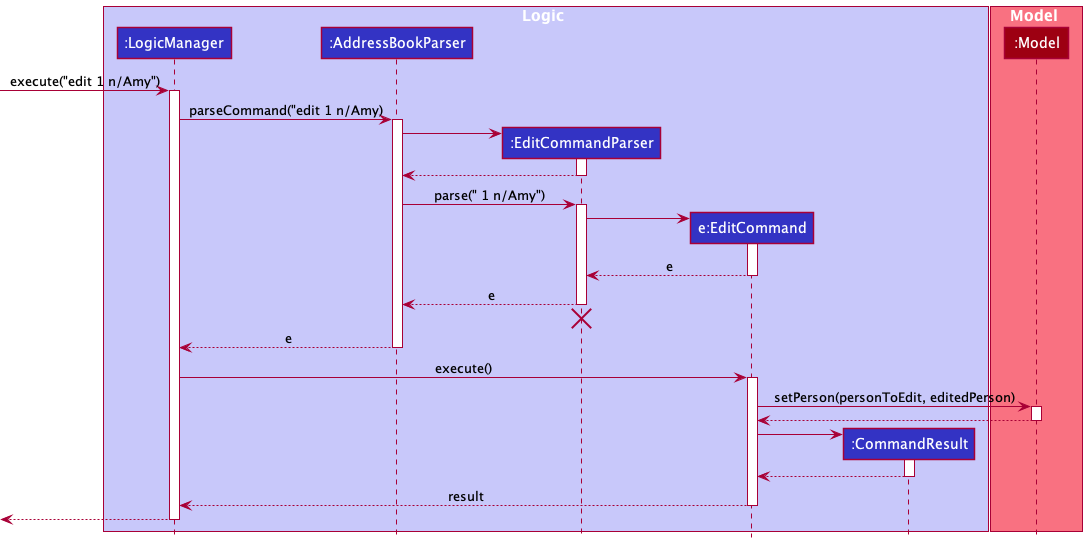

The diagram above was rendered by PlantUML. Its source (embedded in the PNG):
@startuml
!include ../style.puml

box Logic LOGIC_COLOR_T1
participant ":LogicManager" as LogicManager LOGIC_COLOR
participant ":AddressBookParser" as AddressBookParser LOGIC_COLOR
participant ":EditCommandParser" as EditCommandParser LOGIC_COLOR
participant "e:EditCommand" as EditCommand LOGIC_COLOR
participant ":CommandResult" as CommandResult LOGIC_COLOR
end box

box Model MODEL_COLOR_T1
participant ":Model" as Model MODEL_COLOR
end box

[-> LogicManager : execute("edit 1 n/Amy")
activate LogicManager

LogicManager -> AddressBookParser : parseCommand("edit 1 n/Amy)
activate AddressBookParser

create EditCommandParser
AddressBookParser -> EditCommandParser
activate EditCommandParser

EditCommandParser --> AddressBookParser
deactivate EditCommandParser

AddressBookParser -> EditCommandParser : parse(" 1 n/Amy")
activate EditCommandParser

create EditCommand
EditCommandParser -> EditCommand
activate EditCommand

EditCommand --> EditCommandParser : e
deactivate EditCommand

EditCommandParser --> AddressBookParser : e
deactivate EditCommandParser
EditCommandParser -[hidden]-> AddressBookParser
destroy EditCommandParser

AddressBookParser --> LogicManager : e
deactivate AddressBookParser

LogicManager -> EditCommand : execute()
activate EditCommand

EditCommand -> Model : setPerson(personToEdit, editedPerson)
activate Model

Model --> EditCommand
deactivate Model

create CommandResult
EditCommand -> CommandResult
activate CommandResult

CommandResult --> EditCommand
deactivate CommandResult

EditCommand --> LogicManager : result
deactivate EditCommand

[<--LogicManager
deactivate LogicManager
@enduml